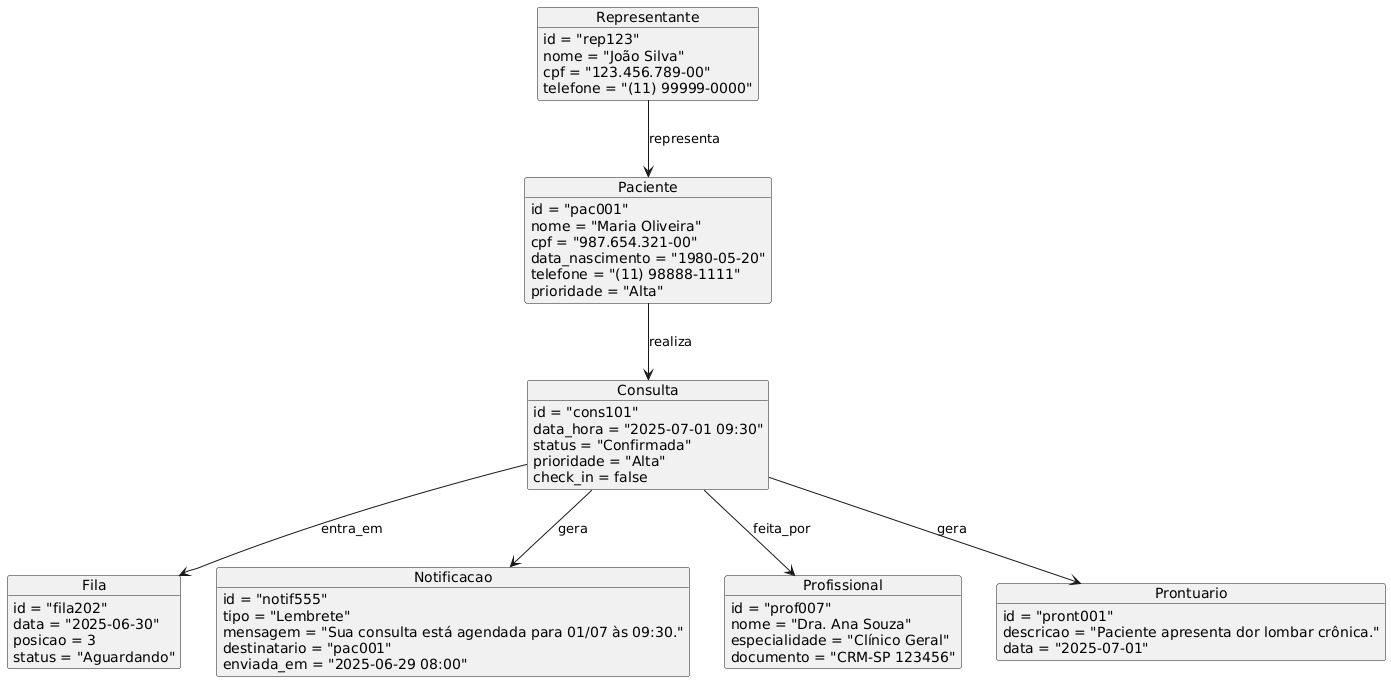

The diagram above was rendered by PlantUML. Its source (embedded in the PNG):
@startuml
object Representante {
  id = "rep123"
  nome = "João Silva"
  cpf = "123.456.789-00"
  telefone = "(11) 99999-0000"
}

object Paciente {
  id = "pac001"
  nome = "Maria Oliveira"
  cpf = "987.654.321-00"
  data_nascimento = "1980-05-20"
  telefone = "(11) 98888-1111"
  prioridade = "Alta"
}

object Consulta {
  id = "cons101"
  data_hora = "2025-07-01 09:30"
  status = "Confirmada"
  prioridade = "Alta"
  check_in = false
}

object Fila {
  id = "fila202"
  data = "2025-06-30"
  posicao = 3
  status = "Aguardando"
}

object Notificacao {
  id = "notif555"
  tipo = "Lembrete"
  mensagem = "Sua consulta está agendada para 01/07 às 09:30."
  destinatario = "pac001"
  enviada_em = "2025-06-29 08:00"
}

object Profissional {
  id = "prof007"
  nome = "Dra. Ana Souza"
  especialidade = "Clínico Geral"
  documento = "CRM-SP 123456"
}

object Prontuario {
  id = "pront001"
  descricao = "Paciente apresenta dor lombar crônica."
  data = "2025-07-01"
}

Representante --> Paciente : representa
Paciente --> Consulta : realiza
Consulta --> Fila : entra_em
Consulta --> Profissional : feita_por
Consulta --> Prontuario : gera
Consulta --> Notificacao : gera
@enduml